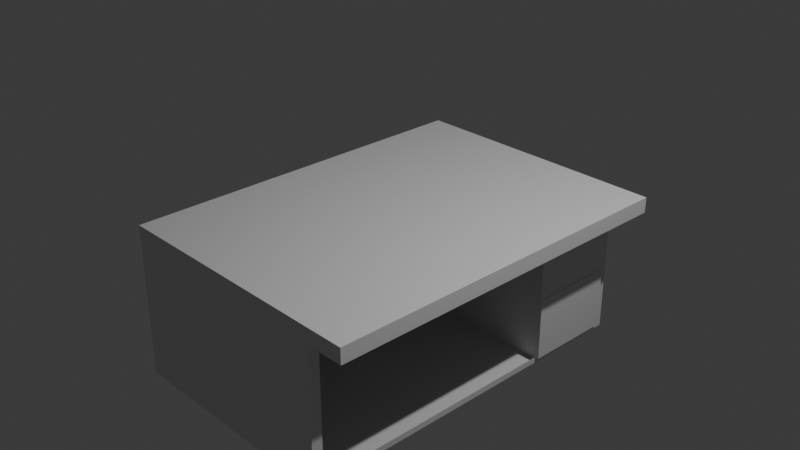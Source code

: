 # Source: desk_human_lab.blend  (saved by Blender 4.2.66; exported with 4.5.12 LTS)
import bpy
from mathutils import Matrix  # noqa: F401  (used for matrix-valued properties, if any)

bpy.ops.wm.read_factory_settings(use_empty=True)
scene = bpy.context.scene
scene.name = 'Scene'

# ---- collections
col_collection = bpy.data.collections.new('Collection'); scene.collection.children.link(col_collection)

# ---- materials (node trees are filled in below, after node groups)
mat_material = bpy.data.materials.new('Material')
mat_material.alpha_threshold = 0.0
mat_material.use_transparent_shadow = False
mat_material.roughness = 0.5
mat_material.line_color = (0.0, 0.0, 0.0, 1.0)

# ---- material node trees
mat_material.use_nodes = True; mat_material.node_tree.nodes.clear()
_N = mat_material.node_tree.nodes; _L = mat_material.node_tree.links
n0 = _N.new('ShaderNodeOutputMaterial'); n0.name = 'Material Output'; n0.location = (300, 300)
n1 = _N.new('ShaderNodeBsdfPrincipled'); n1.name = 'Principled BSDF'; n1.location = (10, 300)
n1.inputs[3].default_value = 1.45
_L.new(n1.outputs[0], n0.inputs[0])
n0.is_active_output = True

# ---- world
world_world = bpy.data.worlds.new('World'); scene.world = world_world
world_world.use_nodes = True; world_world.node_tree.nodes.clear()
_N = world_world.node_tree.nodes; _L = world_world.node_tree.links
n0 = _N.new('ShaderNodeOutputWorld'); n0.name = 'World Output'; n0.location = (300, 300)
n1 = _N.new('ShaderNodeBackground'); n1.name = 'Background'; n1.location = (10, 300)
n1.inputs[0].default_value = (0.05088, 0.05088, 0.05088, 1.0)
_L.new(n1.outputs[0], n0.inputs[0])
n0.is_active_output = True
world_world.color = (0.05088, 0.05088, 0.05088)
world_world.sun_shadow_jitter_overblur = 0.0

# ---- cameras
cam_camera = bpy.data.cameras.new('Camera')
cam_camera.clip_end = 100.0
cam_camera.ortho_scale = 7.314

# ---- lights
light_light = bpy.data.lights.new('Light', 'POINT')
light_light.energy = 1000.0
light_light.shadow_soft_size = 0.1

# ---- meshes
me_cube = bpy.data.meshes.new('Cube')
me_cube.from_pydata([(1.0, 1.0, 1.0), (1.0, 1.0, -1.0), (1.0, -1.0, 1.0), (1.0, -1.0, -1.0), (-1.0, 1.0, 1.0), (-1.0, 1.0, -1.0), (-1.0, -1.0, 1.0), (-1.0, -1.0, -1.0), (0.7162, 0.9417, -1.798), (0.7162, -1.0, 1.0), (0.7162, -0.9417, -1.798), (0.7162, 1.0, 1.0), (-1.0, 1.0, -18.99), (-1.0, -1.0, -18.99), (0.7162, 0.9417, -18.19), (0.7162, -0.9417, -18.19), (0.7162, 1.0, -1.0), (0.7162, -1.0, -1.0), (0.7162, 1.0, -18.99), (0.7162, -1.0, -18.99), (-1.0, 0.489, -1.0), (1.0, 0.489, 1.0), (-1.0, 0.489, 1.0), (1.0, 0.489, -1.0), (0.7162, 0.489, -1.0), (0.7162, 0.489, 1.0), (-1.0, 0.489, -18.99), (0.7162, 0.489, -18.99), (0.7162, 0.4605, -1.798), (0.7162, 0.4605, -18.19), (-1.0, -1.0, -9.995), (0.7162, -1.0, -9.995), (0.7162, 1.0, -9.995), (-1.0, 1.0, -9.995), (0.7162, -0.9417, -9.995), (0.7162, 0.9417, -9.995), (-1.0, 0.489, -9.995), (0.7162, 0.4605, -9.995), (0.7403, 0.9417, -1.798), (0.7403, 0.4605, -1.798), (0.7403, 0.9417, -9.995), (0.7403, 0.4605, -9.995), (0.7466, 0.9417, -9.995), (0.7466, 0.9417, -18.19), (0.7466, 0.4605, -18.19), (0.7466, 0.4605, -9.995)], [], [(25, 22, 6, 9), (17, 9, 6, 7), (20, 22, 4, 5), (24, 23, 3, 17), (23, 21, 2, 3), (16, 11, 0, 1), (5, 4, 11, 16), (31, 30, 13, 19), (3, 2, 9, 17), (21, 25, 9, 2), (26, 27, 19, 13), (33, 32, 18, 12), (36, 33, 12, 26), (28, 8, 16, 24), (29, 15, 19, 27), (34, 10, 17, 31), (35, 14, 18, 32), (14, 29, 27, 18), (10, 28, 24, 17), (30, 36, 26, 13), (14, 35, 42, 43), (12, 18, 27, 26), (0, 11, 25, 21), (1, 0, 21, 23), (16, 1, 23, 24), (7, 6, 22, 20), (11, 4, 22, 25), (28, 37, 41, 39), (7, 20, 36, 30), (8, 35, 32, 16), (15, 34, 31, 19), (20, 5, 33, 36), (5, 16, 32, 33), (17, 7, 30, 31), (38, 39, 41, 40), (35, 8, 38, 40), (8, 28, 39, 38), (37, 35, 40, 41), (42, 45, 44, 43), (35, 37, 45, 42), (37, 29, 44, 45), (29, 14, 43, 44), (25, 22, 26, 27)])
_uv = me_cube.uv_layers.new(name='UVMap')
_uv.uv.foreach_set('vector', [0.6605, 0.5639, 0.875, 0.5639, 0.875, 0.75, 0.6605, 0.75, 0.375, 0.7855, 0.625, 0.7855, 0.625, 1.0, 0.375, 1.0, 0.375, 0.1861, 0.625, 0.1861, 0.625, 0.25, 0.375, 0.25, 0.3395, 0.5639, 0.375, 0.5639, 0.375, 0.75, 0.3395, 0.75, 0.375, 0.5639, 0.625, 0.5639, 0.625, 0.75, 0.375, 0.75, 0.375, 0.4645, 0.625, 0.4645, 0.625, 0.5, 0.375, 0.5, 0.375, 0.25, 0.625, 0.25, 0.625, 0.4645, 0.375, 0.4645, 0.375, 0.7855, 0.375, 1.0, 0.375, 1.0, 0.375, 0.7855, 0.375, 0.75, 0.625, 0.75, 0.625, 0.7855, 0.375, 0.7855, 0.625, 0.5639, 0.6605, 0.5639, 0.6605, 0.75, 0.625, 0.75, 0.125, 0.5639, 0.3395, 0.5639, 0.3395, 0.75, 0.125, 0.75, 0.375, 0.25, 0.375, 0.4645, 0.375, 0.4645, 0.375, 0.25, 0.375, 0.1861, 0.375, 0.25, 0.375, 0.25, 0.375, 0.1861, 0.3395, 0.5674, 0.3395, 0.5073, 0.3395, 0.5, 0.3395, 0.5639, 0.3395, 0.5674, 0.3395, 0.7427, 0.3395, 0.75, 0.3395, 0.5639, 0.3395, 0.7427, 0.3395, 0.7427, 0.3395, 0.75, 0.3395, 0.75, 0.3395, 0.5073, 0.3395, 0.5073, 0.3395, 0.5, 0.3395, 0.5, 0.3395, 0.5073, 0.3395, 0.5674, 0.3395, 0.5639, 0.3395, 0.5, 0.3395, 0.7427, 0.3395, 0.5674, 0.3395, 0.5639, 0.3395, 0.75, 0.375, 0.0, 0.375, 0.1861, 0.375, 0.1861, 0.375, 0.0, 0.3395, 0.5073, 0.3395, 0.5073, 0.3395, 0.5073, 0.3395, 0.5073, 0.125, 0.5, 0.3395, 0.5, 0.3395, 0.5639, 0.125, 0.5639, 0.625, 0.5, 0.6605, 0.5, 0.6605, 0.5639, 0.625, 0.5639, 0.375, 0.5, 0.625, 0.5, 0.625, 0.5639, 0.375, 0.5639, 0.3395, 0.5, 0.375, 0.5, 0.375, 0.5639, 0.3395, 0.5639, 0.375, 0.0, 0.625, 0.0, 0.625, 0.1861, 0.375, 0.1861, 0.6605, 0.5, 0.875, 0.5, 0.875, 0.5639, 0.6605, 0.5639, 0.3395, 0.5674, 0.3395, 0.5674, 0.3395, 0.5674, 0.3395, 0.5674, 0.375, 0.0, 0.375, 0.1861, 0.375, 0.1861, 0.375, 0.0, 0.3395, 0.5073, 0.3395, 0.5073, 0.3395, 0.5, 0.3395, 0.5, 0.3395, 0.7427, 0.3395, 0.7427, 0.3395, 0.75, 0.3395, 0.75, 0.375, 0.1861, 0.375, 0.25, 0.375, 0.25, 0.375, 0.1861, 0.375, 0.25, 0.375, 0.4645, 0.375, 0.4645, 0.375, 0.25, 0.375, 0.7855, 0.375, 1.0, 0.375, 1.0, 0.375, 0.7855, 0.3395, 0.5073, 0.3395, 0.5674, 0.3395, 0.5674, 0.3395, 0.5073, 0.3395, 0.5073, 0.3395, 0.5073, 0.3395, 0.5073, 0.3395, 0.5073, 0.3395, 0.5073, 0.3395, 0.5674, 0.3395, 0.5674, 0.3395, 0.5073, 0.3395, 0.5674, 0.3395, 0.5073, 0.3395, 0.5073, 0.3395, 0.5674, 0.3395, 0.5073, 0.3395, 0.5674, 0.3395, 0.5674, 0.3395, 0.5073, 0.3395, 0.5073, 0.3395, 0.5674, 0.3395, 0.5674, 0.3395, 0.5073, 0.3395, 0.5674, 0.3395, 0.5674, 0.3395, 0.5674, 0.3395, 0.5674, 0.3395, 0.5674, 0.3395, 0.5073, 0.3395, 0.5073, 0.3395, 0.5674, 0.6605, 0.5639, 0.875, 0.5639, 0.125, 0.5639, 0.3395, 0.5639])
me_cube.materials.append(mat_material)
me_cube.use_mirror_vertex_groups = False
me_cube.update()

# ---- objects
ob_cube = bpy.data.objects.new('Cube', me_cube)
ob_light = bpy.data.objects.new('Light', light_light)
ob_camera = bpy.data.objects.new('Camera', cam_camera)

# ---- transforms, parenting, visibility, modifiers, constraints
ob_cube.location = (0.0, 0.0, 0.0)
ob_cube.scale = (1.521, 2.083, 0.08671)
ob_cube.lock_rotations_4d = False
ob_cube.empty_display_type = 'ARROWS'
ob_cube.lineart.crease_threshold = 0.0
ob_light.location = (4.076, 1.005, 5.904)
ob_light.rotation_euler = (0.6503, 0.05522, 1.866)
ob_light.lock_rotations_4d = False
ob_light.empty_display_type = 'ARROWS'
ob_light.color = (0.0, 0.0, 0.0, 0.0)
ob_light.lineart.crease_threshold = 0.0
ob_camera.location = (7.359, -6.926, 4.958)
ob_camera.rotation_euler = (1.109, 0.0, 0.8149)
ob_camera.lock_rotations_4d = False
ob_camera.empty_display_type = 'ARROWS'
ob_camera.color = (0.0, 0.0, 0.0, 0.0)
ob_camera.display_type = 'WIRE'
ob_camera.lineart.crease_threshold = 0.0

# ---- collection membership
col_collection.objects.link(ob_cube)
col_collection.objects.link(ob_light)
col_collection.objects.link(ob_camera)

# ---- scene / render settings (as saved in the file)
scene.camera = ob_camera
scene.frame_start = 1; scene.frame_end = 250; scene.frame_set(1)
scene.render.engine = 'BLENDER_EEVEE_NEXT'
bpy.context.view_layer.update()
